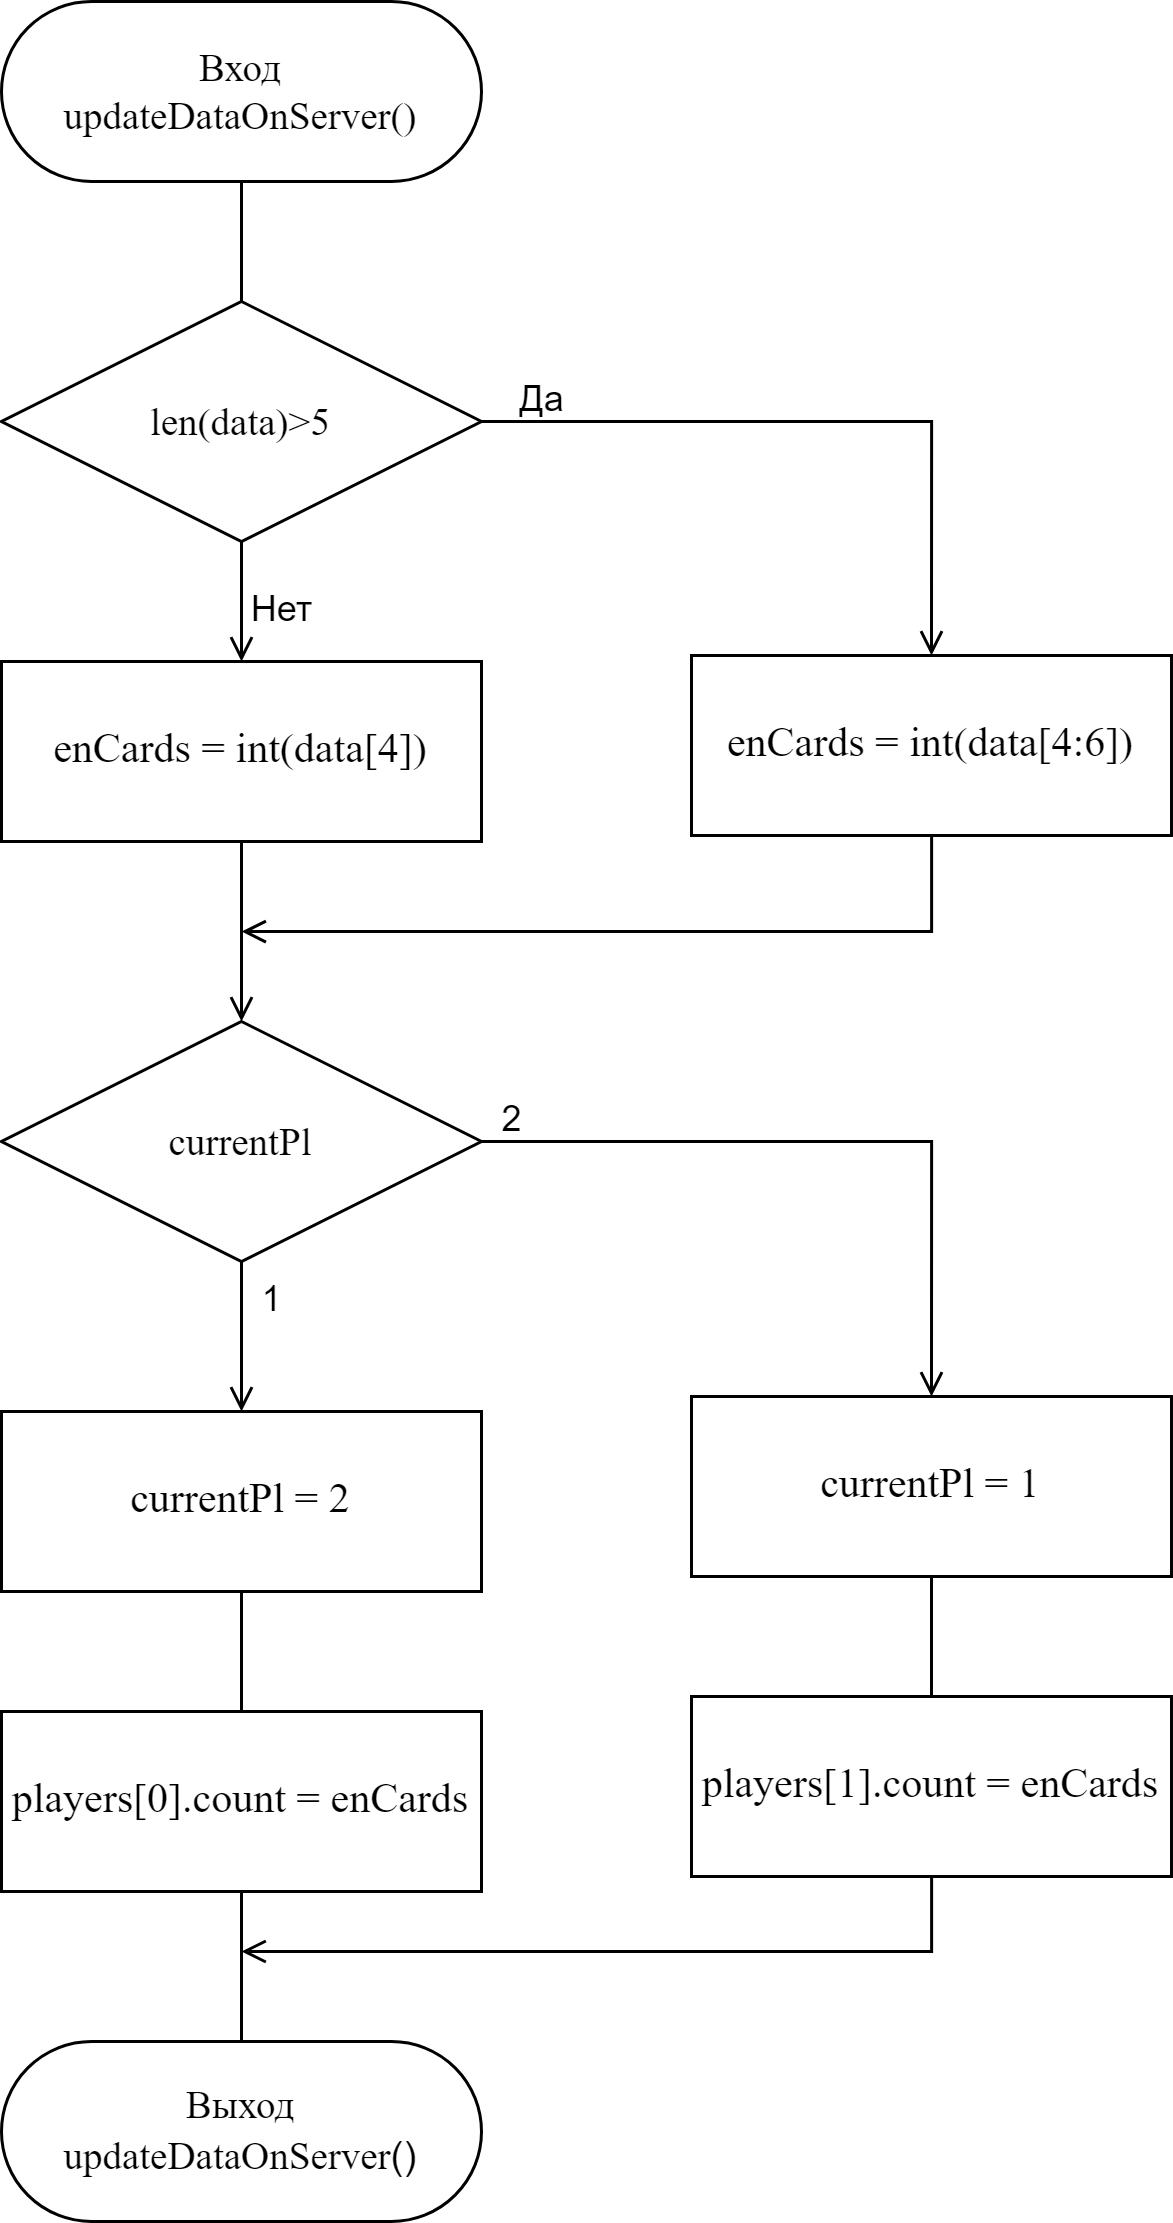

The diagram above was exported from draw.io. Its source (the exported page's mxGraphModel, read from the mxfile embedded in the PNG):
<mxGraphModel dx="1147" dy="645" grid="1" gridSize="10" guides="1" tooltips="1" connect="1" arrows="1" fold="1" page="1" pageScale="1" pageWidth="827" pageHeight="1169" math="0" shadow="0">
  <root>
    <mxCell id="0" />
    <mxCell id="1" parent="0" />
    <mxCell id="GK6pilVMmQejgJdw7L8S-46" value="" style="edgeStyle=orthogonalEdgeStyle;rounded=0;orthogonalLoop=1;jettySize=auto;html=1;endArrow=none;endFill=0;" edge="1" parent="1" source="GK6pilVMmQejgJdw7L8S-1" target="GK6pilVMmQejgJdw7L8S-45">
      <mxGeometry relative="1" as="geometry" />
    </mxCell>
    <mxCell id="GK6pilVMmQejgJdw7L8S-1" value="&lt;font face=&quot;Times New Roman&quot; style=&quot;font-size: 13px;&quot;&gt;Вход&lt;br&gt;updateDataOnServer()&lt;/font&gt;" style="rounded=1;whiteSpace=wrap;html=1;arcSize=50;" vertex="1" parent="1">
      <mxGeometry x="40" y="40" width="160" height="60" as="geometry" />
    </mxCell>
    <mxCell id="GK6pilVMmQejgJdw7L8S-5" value="&lt;font style=&quot;font-size: 13px;&quot;&gt;&lt;font face=&quot;Times New Roman&quot; style=&quot;font-size: 13px;&quot;&gt;Выход&lt;br&gt;&lt;/font&gt;&lt;font style=&quot;font-size: 13px;&quot; face=&quot;Times New Roman&quot;&gt;updateDataOnServer&lt;/font&gt;()&lt;/font&gt;&lt;font face=&quot;Times New Roman&quot; style=&quot;font-size: 15px;&quot;&gt;&lt;br&gt;&lt;/font&gt;" style="rounded=1;whiteSpace=wrap;html=1;arcSize=50;" vertex="1" parent="1">
      <mxGeometry x="40" y="720" width="160" height="60" as="geometry" />
    </mxCell>
    <mxCell id="GK6pilVMmQejgJdw7L8S-22" value="" style="edgeStyle=orthogonalEdgeStyle;rounded=0;orthogonalLoop=1;jettySize=auto;html=1;endArrow=open;endFill=0;" edge="1" parent="1" source="GK6pilVMmQejgJdw7L8S-18" target="GK6pilVMmQejgJdw7L8S-19">
      <mxGeometry relative="1" as="geometry" />
    </mxCell>
    <mxCell id="GK6pilVMmQejgJdw7L8S-23" style="edgeStyle=orthogonalEdgeStyle;rounded=0;orthogonalLoop=1;jettySize=auto;html=1;entryX=0.5;entryY=0;entryDx=0;entryDy=0;endArrow=open;endFill=0;" edge="1" parent="1" source="GK6pilVMmQejgJdw7L8S-18" target="GK6pilVMmQejgJdw7L8S-20">
      <mxGeometry relative="1" as="geometry" />
    </mxCell>
    <mxCell id="GK6pilVMmQejgJdw7L8S-18" value="&lt;font style=&quot;font-size: 13px;&quot; face=&quot;Times New Roman&quot;&gt;currentPl&lt;/font&gt;" style="rhombus;whiteSpace=wrap;html=1;" vertex="1" parent="1">
      <mxGeometry x="40" y="380" width="160" height="80" as="geometry" />
    </mxCell>
    <mxCell id="GK6pilVMmQejgJdw7L8S-58" value="" style="edgeStyle=orthogonalEdgeStyle;rounded=0;orthogonalLoop=1;jettySize=auto;html=1;endArrow=none;endFill=0;" edge="1" parent="1" source="GK6pilVMmQejgJdw7L8S-19" target="GK6pilVMmQejgJdw7L8S-56">
      <mxGeometry relative="1" as="geometry" />
    </mxCell>
    <mxCell id="GK6pilVMmQejgJdw7L8S-19" value="&lt;font style=&quot;font-size: 14px;&quot; face=&quot;Times New Roman&quot;&gt;currentPl = 2&lt;/font&gt;" style="rounded=0;whiteSpace=wrap;html=1;" vertex="1" parent="1">
      <mxGeometry x="40" y="510" width="160" height="60" as="geometry" />
    </mxCell>
    <mxCell id="GK6pilVMmQejgJdw7L8S-20" value="" style="rounded=0;whiteSpace=wrap;html=1;" vertex="1" parent="1">
      <mxGeometry x="270" y="505" width="160" height="60" as="geometry" />
    </mxCell>
    <mxCell id="GK6pilVMmQejgJdw7L8S-25" value="1" style="text;html=1;align=center;verticalAlign=middle;resizable=0;points=[];autosize=1;strokeColor=none;fillColor=none;" vertex="1" parent="1">
      <mxGeometry x="115" y="458" width="30" height="30" as="geometry" />
    </mxCell>
    <mxCell id="GK6pilVMmQejgJdw7L8S-26" value="2" style="text;html=1;align=center;verticalAlign=middle;resizable=0;points=[];autosize=1;strokeColor=none;fillColor=none;" vertex="1" parent="1">
      <mxGeometry x="195" y="398" width="30" height="30" as="geometry" />
    </mxCell>
    <mxCell id="GK6pilVMmQejgJdw7L8S-60" value="" style="edgeStyle=orthogonalEdgeStyle;rounded=0;orthogonalLoop=1;jettySize=auto;html=1;endArrow=none;endFill=0;" edge="1" parent="1" source="GK6pilVMmQejgJdw7L8S-27" target="GK6pilVMmQejgJdw7L8S-57">
      <mxGeometry relative="1" as="geometry" />
    </mxCell>
    <mxCell id="GK6pilVMmQejgJdw7L8S-27" value="&lt;font style=&quot;font-size: 14px;&quot; face=&quot;Times New Roman&quot;&gt;currentPl = 1&lt;/font&gt;" style="rounded=0;whiteSpace=wrap;html=1;" vertex="1" parent="1">
      <mxGeometry x="270" y="505" width="160" height="60" as="geometry" />
    </mxCell>
    <mxCell id="GK6pilVMmQejgJdw7L8S-36" style="edgeStyle=orthogonalEdgeStyle;rounded=0;orthogonalLoop=1;jettySize=auto;html=1;exitX=0.5;exitY=1;exitDx=0;exitDy=0;" edge="1" parent="1" source="GK6pilVMmQejgJdw7L8S-27" target="GK6pilVMmQejgJdw7L8S-27">
      <mxGeometry relative="1" as="geometry" />
    </mxCell>
    <mxCell id="GK6pilVMmQejgJdw7L8S-49" value="" style="edgeStyle=orthogonalEdgeStyle;rounded=0;orthogonalLoop=1;jettySize=auto;html=1;endArrow=open;endFill=0;" edge="1" parent="1" source="GK6pilVMmQejgJdw7L8S-45" target="GK6pilVMmQejgJdw7L8S-47">
      <mxGeometry relative="1" as="geometry" />
    </mxCell>
    <mxCell id="GK6pilVMmQejgJdw7L8S-50" style="edgeStyle=orthogonalEdgeStyle;rounded=0;orthogonalLoop=1;jettySize=auto;html=1;entryX=0.5;entryY=0;entryDx=0;entryDy=0;endArrow=open;endFill=0;" edge="1" parent="1" source="GK6pilVMmQejgJdw7L8S-45" target="GK6pilVMmQejgJdw7L8S-48">
      <mxGeometry relative="1" as="geometry" />
    </mxCell>
    <mxCell id="GK6pilVMmQejgJdw7L8S-45" value="&lt;font style=&quot;font-size: 13px;&quot; face=&quot;Times New Roman&quot;&gt;len(data)&amp;gt;5&lt;/font&gt;" style="rhombus;whiteSpace=wrap;html=1;" vertex="1" parent="1">
      <mxGeometry x="40" y="140" width="160" height="80" as="geometry" />
    </mxCell>
    <mxCell id="GK6pilVMmQejgJdw7L8S-53" style="edgeStyle=orthogonalEdgeStyle;rounded=0;orthogonalLoop=1;jettySize=auto;html=1;entryX=0.5;entryY=0;entryDx=0;entryDy=0;endArrow=open;endFill=0;" edge="1" parent="1" source="GK6pilVMmQejgJdw7L8S-47" target="GK6pilVMmQejgJdw7L8S-18">
      <mxGeometry relative="1" as="geometry" />
    </mxCell>
    <mxCell id="GK6pilVMmQejgJdw7L8S-47" value="&lt;font style=&quot;font-size: 14px;&quot; face=&quot;Times New Roman&quot;&gt;enCards = int(data[4])&lt;/font&gt;" style="rounded=0;whiteSpace=wrap;html=1;" vertex="1" parent="1">
      <mxGeometry x="40" y="260" width="160" height="60" as="geometry" />
    </mxCell>
    <mxCell id="GK6pilVMmQejgJdw7L8S-55" style="edgeStyle=orthogonalEdgeStyle;rounded=0;orthogonalLoop=1;jettySize=auto;html=1;endArrow=open;endFill=0;" edge="1" parent="1" source="GK6pilVMmQejgJdw7L8S-48">
      <mxGeometry relative="1" as="geometry">
        <mxPoint x="120" y="350" as="targetPoint" />
        <Array as="points">
          <mxPoint x="350" y="350" />
          <mxPoint x="120" y="350" />
        </Array>
      </mxGeometry>
    </mxCell>
    <mxCell id="GK6pilVMmQejgJdw7L8S-48" value="&lt;font style=&quot;font-size: 14px;&quot; face=&quot;Times New Roman&quot;&gt;enCards = int(data[4:6])&lt;/font&gt;" style="rounded=0;whiteSpace=wrap;html=1;" vertex="1" parent="1">
      <mxGeometry x="270" y="258" width="160" height="60" as="geometry" />
    </mxCell>
    <mxCell id="GK6pilVMmQejgJdw7L8S-51" value="Да" style="text;html=1;align=center;verticalAlign=middle;resizable=0;points=[];autosize=1;strokeColor=none;fillColor=none;" vertex="1" parent="1">
      <mxGeometry x="200" y="158" width="40" height="30" as="geometry" />
    </mxCell>
    <mxCell id="GK6pilVMmQejgJdw7L8S-52" value="&amp;nbsp; Нет" style="text;html=1;align=center;verticalAlign=middle;resizable=0;points=[];autosize=1;strokeColor=none;fillColor=none;" vertex="1" parent="1">
      <mxGeometry x="105" y="228" width="50" height="30" as="geometry" />
    </mxCell>
    <mxCell id="GK6pilVMmQejgJdw7L8S-61" value="" style="edgeStyle=orthogonalEdgeStyle;rounded=0;orthogonalLoop=1;jettySize=auto;html=1;endArrow=none;endFill=0;" edge="1" parent="1" source="GK6pilVMmQejgJdw7L8S-56" target="GK6pilVMmQejgJdw7L8S-5">
      <mxGeometry relative="1" as="geometry" />
    </mxCell>
    <mxCell id="GK6pilVMmQejgJdw7L8S-56" value="&lt;font face=&quot;Times New Roman&quot;&gt;&lt;span style=&quot;font-size: 14px;&quot;&gt;players[0].count = enCards&lt;/span&gt;&lt;/font&gt;" style="rounded=0;whiteSpace=wrap;html=1;" vertex="1" parent="1">
      <mxGeometry x="40" y="610" width="160" height="60" as="geometry" />
    </mxCell>
    <mxCell id="GK6pilVMmQejgJdw7L8S-62" style="edgeStyle=orthogonalEdgeStyle;rounded=0;orthogonalLoop=1;jettySize=auto;html=1;endArrow=open;endFill=0;" edge="1" parent="1" source="GK6pilVMmQejgJdw7L8S-57">
      <mxGeometry relative="1" as="geometry">
        <mxPoint x="120" y="690" as="targetPoint" />
        <Array as="points">
          <mxPoint x="350" y="690" />
        </Array>
      </mxGeometry>
    </mxCell>
    <mxCell id="GK6pilVMmQejgJdw7L8S-57" value="&lt;font face=&quot;Times New Roman&quot;&gt;&lt;span style=&quot;font-size: 14px;&quot;&gt;players[1].count = enCards&lt;/span&gt;&lt;/font&gt;" style="rounded=0;whiteSpace=wrap;html=1;" vertex="1" parent="1">
      <mxGeometry x="270" y="605" width="160" height="60" as="geometry" />
    </mxCell>
  </root>
</mxGraphModel>